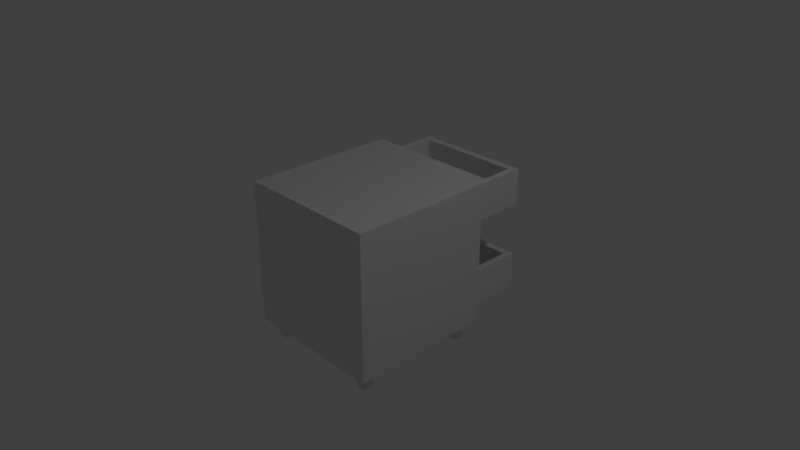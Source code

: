 # Source: simple_wooden_bed_side_table_8.blend  (saved by Blender 2.79.0; exported with 4.5.12 LTS)
import bpy
from mathutils import Matrix  # noqa: F401  (used for matrix-valued properties, if any)

bpy.ops.wm.read_factory_settings(use_empty=True)
scene = bpy.context.scene
scene.name = 'Scene'

# ---- collections
col_collection_1 = bpy.data.collections.new('Collection 1'); scene.collection.children.link(col_collection_1)
col_collection_10 = bpy.data.collections.new('Collection 10'); scene.collection.children.link(col_collection_10)

# ---- materials (node trees are filled in below, after node groups)
mat_material_001 = bpy.data.materials.new('Material.001')
mat_material_001.alpha_threshold = 0.0
mat_material_001.use_transparent_shadow = False
mat_material_001.roughness = 0.5
mat_material_001.line_color = (0.0, 0.0, 0.0, 1.0)
mat_material_002 = bpy.data.materials.new('Material.002')
mat_material_002.alpha_threshold = 0.0
mat_material_002.use_transparent_shadow = False
mat_material_002.roughness = 0.5
mat_material_002.line_color = (0.0, 0.0, 0.0, 1.0)
mat_material_000 = bpy.data.materials.new('Material.000')
mat_material_000.alpha_threshold = 0.0
mat_material_000.use_transparent_shadow = False
mat_material_000.roughness = 0.5
mat_material_000.line_color = (0.0, 0.0, 0.0, 1.0)
mat_material_005 = bpy.data.materials.new('Material.005')
mat_material_005.alpha_threshold = 0.0
mat_material_005.use_transparent_shadow = False
mat_material_005.roughness = 0.5
mat_material_005.line_color = (0.0, 0.0, 0.0, 1.0)
mat_material_004 = bpy.data.materials.new('Material.004')
mat_material_004.alpha_threshold = 0.0
mat_material_004.use_transparent_shadow = False
mat_material_004.roughness = 0.5
mat_material_004.line_color = (0.0, 0.0, 0.0, 1.0)

# ---- material node trees

# ---- world
world_world = bpy.data.worlds.new('World'); scene.world = world_world
world_world.color = (0.05088, 0.05088, 0.05088)
world_world.use_sun_shadow = False
world_world.sun_shadow_jitter_overblur = 0.0
world_world.cycles.sampling_method = 'MANUAL'

# ---- cameras
cam_camera = bpy.data.cameras.new('Camera')
cam_camera.clip_end = 100.0
cam_camera.lens = 35.0
cam_camera.sensor_width = 32.0
cam_camera.sensor_height = 18.0
cam_camera.ortho_scale = 7.314
cam_camera.dof.focus_distance = 0.0
cam_camera.dof.aperture_fstop = 128.0

# ---- lights
light_lamp = bpy.data.lights.new('Lamp', 'POINT')
light_lamp.transmission_factor = 0.0
light_lamp.cutoff_distance = 30.0
light_lamp.energy = 100.0
light_lamp.shadow_buffer_clip_start = 1.001
light_lamp.shadow_soft_size = 0.1
light_lamp.shadow_maximum_resolution = 0.006
light_lamp.use_absolute_resolution = True

# ---- meshes
me_cube_004 = bpy.data.meshes.new('Cube.004')
me_cube_004.from_pydata([(0.8933, 0.8309, -1.108), (0.8933, -0.8309, -1.108), (-0.9996, -0.8309, -1.108), (-0.9996, 0.8309, -1.108), (0.7997, 0.7357, -1.027), (0.7997, -0.7357, -1.027), (-0.9174, -0.7357, -1.027), (-0.9174, 0.7357, -1.027), (-0.05884, 0.7357, -1.027), (-0.9174, 1.532e-07, -1.027), (-0.05884, -0.7357, -1.027), (0.7997, -2.415e-07, -1.027), (0.8951, 0.8282, -0.3655), (0.8951, -0.8282, -0.3655), (-1.013, -0.8282, -0.3655), (-1.013, 0.8282, -0.3655), (0.8034, -0.4019, -0.7131), (0.8015, 0.3639, -0.7131), (0.8034, -0.4019, -0.8298), (0.8015, 0.3639, -0.8298), (0.8601, -0.4559, -0.7131), (0.8511, 0.423, -0.7131), (0.8601, -0.4559, -0.8298), (0.8511, 0.423, -0.8298), (0.9266, -0.3503, -0.7131), (0.948, -0.2964, -0.7131), (0.966, -0.2384, -0.7131), (0.9801, -0.1766, -0.7131), (0.9891, -0.1116, -0.7131), (0.9933, -0.0449, -0.7131), (0.9931, 0.02215, -0.7131), (0.9885, 0.08862, -0.7131), (0.9795, 0.1535, -0.7131), (0.9659, 0.2154, -0.7131), (0.9472, 0.272, -0.7131), (0.9246, 0.3225, -0.7131), (0.9246, 0.3225, -0.8298), (0.9472, 0.272, -0.8298), (0.9659, 0.2154, -0.8298), (0.9795, 0.1535, -0.8298), (0.9885, 0.08862, -0.8298), (0.9931, 0.02215, -0.8298), (0.9933, -0.0449, -0.8298), (0.9891, -0.1116, -0.8298), (0.9801, -0.1766, -0.8298), (0.966, -0.2384, -0.8298), (0.948, -0.2964, -0.8298), (0.9266, -0.3503, -0.8298), (0.9523, 0.3739, -0.8298), (0.9789, 0.3145, -0.8298), (1.001, 0.2486, -0.8298), (1.016, 0.1774, -0.8298), (1.027, 0.1031, -0.8298), (1.032, 0.02709, -0.8298), (1.032, -0.0495, -0.8298), (1.027, -0.1257, -0.8298), (1.017, -0.2, -0.8298), (1.001, -0.2706, -0.8298), (0.9805, -0.3368, -0.8298), (0.9561, -0.3979, -0.8298), (0.9523, 0.3739, -0.7131), (0.9789, 0.3145, -0.7131), (1.001, 0.2486, -0.7131), (1.016, 0.1774, -0.7131), (1.027, 0.1031, -0.7131), (1.032, 0.02709, -0.7131), (1.032, -0.0495, -0.7131), (1.027, -0.1257, -0.7131), (1.017, -0.2, -0.7131), (1.001, -0.2706, -0.7131), (0.9805, -0.3368, -0.7131), (0.9561, -0.3979, -0.7131), (0.8951, 0.8282, -1.111), (0.8951, -0.8282, -1.111), (-1.013, -0.8282, -1.111), (-1.013, 0.8282, -1.111), (0.8951, -4.665e-07, -0.3655), (-0.05884, 0.8282, -0.3655), (-0.05884, -0.8282, -0.3655), (-1.013, 1.259e-07, -0.3655), (-0.05884, 0.8282, -1.111), (-1.013, 1.753e-07, -1.111), (-0.05884, -0.8282, -1.111), (0.8951, -2.691e-07, -1.111), (-0.9174, 0.7357, -0.3655), (-0.9174, 1.143e-07, -0.3655), (-0.9174, -0.7357, -0.3655), (-0.05884, -0.7357, -0.3655), (0.7997, -0.7357, -0.3655), (-0.05884, 0.7357, -0.3655), (0.7997, -3.97e-07, -0.3655), (0.7997, 0.7357, -0.3655)], [], [(3, 2, 1, 0), (11, 5, 88, 90), (10, 6, 86, 87), (9, 7, 84, 85), (6, 9, 85, 86), (5, 10, 87, 88), (4, 11, 90, 91), (7, 4, 5, 6), (83, 76, 13, 73), (82, 78, 14, 74), (81, 79, 15, 75), (35, 17, 19, 36), (36, 19, 23, 48), (48, 23, 21, 60), (60, 21, 17, 35), (18, 22, 20, 16), (23, 19, 17, 21), (20, 71, 24, 16), (71, 70, 25, 24), (70, 69, 26, 25), (69, 68, 27, 26), (68, 67, 28, 27), (67, 66, 29, 28), (66, 65, 30, 29), (65, 64, 31, 30), (64, 63, 32, 31), (63, 62, 33, 32), (62, 61, 34, 33), (61, 60, 35, 34), (22, 59, 71, 20), (59, 58, 70, 71), (58, 57, 69, 70), (57, 56, 68, 69), (56, 55, 67, 68), (55, 54, 66, 67), (54, 53, 65, 66), (53, 52, 64, 65), (52, 51, 63, 64), (51, 50, 62, 63), (50, 49, 61, 62), (49, 48, 60, 61), (18, 47, 59, 22), (47, 46, 58, 59), (46, 45, 57, 58), (45, 44, 56, 57), (44, 43, 55, 56), (43, 42, 54, 55), (42, 41, 53, 54), (41, 40, 52, 53), (40, 39, 51, 52), (39, 38, 50, 51), (38, 37, 49, 50), (37, 36, 48, 49), (16, 24, 47, 18), (24, 25, 46, 47), (25, 26, 45, 46), (26, 27, 44, 45), (27, 28, 43, 44), (28, 29, 42, 43), (29, 30, 41, 42), (30, 31, 40, 41), (31, 32, 39, 40), (32, 33, 38, 39), (33, 34, 37, 38), (34, 35, 36, 37), (77, 80, 75, 15), (12, 72, 80, 77), (74, 14, 79, 81), (73, 13, 78, 82), (72, 12, 76, 83), (76, 90, 88, 87, 78, 13), (12, 77, 89, 91, 90, 76), (77, 15, 79, 85, 84, 89), (75, 74, 73, 72), (89, 8, 4, 91), (87, 86, 85, 79, 14, 78), (84, 7, 8, 89)])
me_cube_004.polygons.foreach_set('material_index', [1, 3, 3, 3, 3, 3, 3, 3, 3, 3, 3, 4, 4, 4, 4, 4, 4, 4, 4, 4, 4, 4, 4, 4, 4, 4, 4, 4, 4, 4, 4, 4, 4, 4, 4, 4, 4, 4, 4, 4, 4, 4, 4, 4, 4, 4, 4, 4, 4, 4, 4, 4, 4, 4, 4, 4, 4, 4, 4, 4, 4, 4, 4, 4, 4, 3, 3, 3, 3, 3, 3, 3, 3, 3, 3, 3, 3])
me_cube_004.materials.append(mat_material_001)
me_cube_004.materials.append(mat_material_002)
me_cube_004.materials.append(mat_material_000)
me_cube_004.materials.append(mat_material_005)
me_cube_004.materials.append(mat_material_004)
me_cube_004.use_remesh_preserve_volume = False
me_cube_004.use_remesh_preserve_attributes = False
me_cube_004.use_mirror_vertex_groups = False
me_cube_004.update()
me_cube_003 = bpy.data.meshes.new('Cube.003')
me_cube_003.from_pydata([(0.7997, 0.7357, -0.1024), (0.7997, -0.7357, -0.1024), (-0.9174, -0.7357, -0.1024), (-0.9174, 0.7357, -0.1024), (-0.05884, 0.7357, -0.1024), (-0.9174, 1.532e-07, -0.1024), (-0.05884, -0.7357, -0.1024), (0.7997, -2.415e-07, -0.1024), (0.8951, 0.8282, 0.559), (0.8951, -0.8282, 0.559), (-1.013, -0.8282, 0.559), (-1.013, 0.8282, 0.559), (0.8034, -0.4019, 0.2114), (0.8015, 0.3639, 0.2114), (0.8034, -0.4019, 0.09466), (0.8015, 0.3639, 0.09466), (0.8601, -0.4559, 0.2114), (0.8511, 0.423, 0.2114), (0.8601, -0.4559, 0.09466), (0.8511, 0.423, 0.09466), (0.9266, -0.3503, 0.2114), (0.948, -0.2964, 0.2114), (0.966, -0.2384, 0.2114), (0.9801, -0.1766, 0.2114), (0.9891, -0.1116, 0.2114), (0.9933, -0.0449, 0.2114), (0.9931, 0.02215, 0.2114), (0.9885, 0.08862, 0.2114), (0.9795, 0.1535, 0.2114), (0.9659, 0.2154, 0.2114), (0.9472, 0.272, 0.2114), (0.9246, 0.3225, 0.2114), (0.9246, 0.3225, 0.09466), (0.9472, 0.272, 0.09466), (0.9659, 0.2154, 0.09466), (0.9795, 0.1535, 0.09466), (0.9885, 0.08862, 0.09466), (0.9931, 0.02215, 0.09466), (0.9933, -0.0449, 0.09466), (0.9891, -0.1116, 0.09466), (0.9801, -0.1766, 0.09466), (0.966, -0.2384, 0.09466), (0.948, -0.2964, 0.09466), (0.9266, -0.3503, 0.09466), (0.9523, 0.3739, 0.09466), (0.9789, 0.3145, 0.09466), (1.001, 0.2486, 0.09466), (1.016, 0.1774, 0.09466), (1.027, 0.1031, 0.09466), (1.032, 0.02709, 0.09466), (1.032, -0.0495, 0.09466), (1.027, -0.1257, 0.09466), (1.017, -0.2, 0.09466), (1.001, -0.2706, 0.09466), (0.9805, -0.3368, 0.09466), (0.9561, -0.3979, 0.09466), (0.9523, 0.3739, 0.2114), (0.9789, 0.3145, 0.2114), (1.001, 0.2486, 0.2114), (1.016, 0.1774, 0.2114), (1.027, 0.1031, 0.2114), (1.032, 0.02709, 0.2114), (1.032, -0.0495, 0.2114), (1.027, -0.1257, 0.2114), (1.017, -0.2, 0.2114), (1.001, -0.2706, 0.2114), (0.9805, -0.3368, 0.2114), (0.9561, -0.3979, 0.2114), (0.8951, 0.8282, -0.1869), (0.8951, -0.8282, -0.1869), (-1.013, -0.8282, -0.1869), (-1.013, 0.8282, -0.1869), (0.8951, -4.665e-07, 0.559), (-0.05884, 0.8282, 0.559), (-0.05884, -0.8282, 0.559), (-1.013, 1.259e-07, 0.559), (-0.05884, 0.8282, -0.1869), (-1.013, 1.753e-07, -0.1869), (-0.05884, -0.8282, -0.1869), (0.8951, -2.691e-07, -0.1869), (-0.9174, 0.7357, 0.559), (-0.9174, 1.143e-07, 0.559), (-0.9174, -0.7357, 0.559), (-0.05884, -0.7357, 0.559), (0.7997, -0.7357, 0.559), (-0.05884, 0.7357, 0.559), (0.7997, -3.97e-07, 0.559), (0.7997, 0.7357, 0.559)], [], [(7, 1, 84, 86), (6, 2, 82, 83), (5, 3, 80, 81), (2, 5, 81, 82), (1, 6, 83, 84), (0, 7, 86, 87), (3, 0, 1, 2), (79, 72, 9, 69), (77, 75, 11, 71), (31, 13, 15, 32), (32, 15, 19, 44), (44, 19, 17, 56), (56, 17, 13, 31), (14, 18, 16, 12), (19, 15, 13, 17), (16, 67, 20, 12), (67, 66, 21, 20), (66, 65, 22, 21), (65, 64, 23, 22), (64, 63, 24, 23), (63, 62, 25, 24), (62, 61, 26, 25), (61, 60, 27, 26), (60, 59, 28, 27), (59, 58, 29, 28), (58, 57, 30, 29), (57, 56, 31, 30), (18, 55, 67, 16), (55, 54, 66, 67), (54, 53, 65, 66), (53, 52, 64, 65), (52, 51, 63, 64), (51, 50, 62, 63), (50, 49, 61, 62), (49, 48, 60, 61), (48, 47, 59, 60), (47, 46, 58, 59), (46, 45, 57, 58), (45, 44, 56, 57), (14, 43, 55, 18), (43, 42, 54, 55), (42, 41, 53, 54), (41, 40, 52, 53), (40, 39, 51, 52), (39, 38, 50, 51), (38, 37, 49, 50), (37, 36, 48, 49), (36, 35, 47, 48), (35, 34, 46, 47), (34, 33, 45, 46), (33, 32, 44, 45), (12, 20, 43, 14), (20, 21, 42, 43), (21, 22, 41, 42), (22, 23, 40, 41), (23, 24, 39, 40), (24, 25, 38, 39), (25, 26, 37, 38), (26, 27, 36, 37), (27, 28, 35, 36), (28, 29, 34, 35), (29, 30, 33, 34), (30, 31, 32, 33), (73, 76, 71, 11), (8, 68, 76, 73), (70, 10, 75, 77), (69, 9, 74, 78), (68, 8, 72, 79), (72, 86, 84, 83, 74, 9), (8, 73, 85, 87, 86, 72), (73, 11, 75, 81, 80, 85), (71, 70, 69, 68), (85, 4, 0, 87), (83, 82, 81, 75, 10, 74), (80, 3, 4, 85)])
me_cube_003.polygons.foreach_set('material_index', [3, 3, 3, 3, 3, 3, 3, 3, 3, 4, 4, 4, 4, 4, 4, 4, 4, 4, 4, 4, 4, 4, 4, 4, 4, 4, 4, 4, 4, 4, 4, 4, 4, 4, 4, 4, 4, 4, 4, 4, 4, 4, 4, 4, 4, 4, 4, 4, 4, 4, 4, 4, 4, 4, 4, 4, 4, 4, 4, 4, 4, 4, 4, 3, 3, 3, 3, 3, 3, 3, 3, 3, 3, 3, 3])
me_cube_003.materials.append(mat_material_001)
me_cube_003.materials.append(mat_material_002)
me_cube_003.materials.append(mat_material_000)
me_cube_003.materials.append(mat_material_005)
me_cube_003.materials.append(mat_material_004)
me_cube_003.use_remesh_preserve_volume = False
me_cube_003.use_remesh_preserve_attributes = False
me_cube_003.use_mirror_vertex_groups = False
me_cube_003.update()
me_cube_002 = bpy.data.meshes.new('Cube.002')
me_cube_002.from_pydata([(0.8034, -0.4019, 1.124), (0.8015, 0.3639, 1.124), (0.8034, -0.4019, 1.007), (0.8015, 0.3639, 1.007), (0.8601, -0.4559, 1.124), (0.8511, 0.423, 1.124), (0.8601, -0.4559, 1.007), (0.8511, 0.423, 1.007), (0.9266, -0.3503, 1.124), (0.948, -0.2964, 1.124), (0.966, -0.2384, 1.124), (0.9801, -0.1766, 1.124), (0.9891, -0.1116, 1.124), (0.9933, -0.0449, 1.124), (0.9931, 0.02215, 1.124), (0.9885, 0.08862, 1.124), (0.9795, 0.1535, 1.124), (0.9659, 0.2154, 1.124), (0.9472, 0.272, 1.124), (0.9246, 0.3225, 1.124), (0.9246, 0.3225, 1.007), (0.9472, 0.272, 1.007), (0.9659, 0.2154, 1.007), (0.9795, 0.1535, 1.007), (0.9885, 0.08862, 1.007), (0.9931, 0.02215, 1.007), (0.9933, -0.0449, 1.007), (0.9891, -0.1116, 1.007), (0.9801, -0.1766, 1.007), (0.966, -0.2384, 1.007), (0.948, -0.2964, 1.007), (0.9266, -0.3503, 1.007), (0.7997, 0.7357, 0.8103), (0.7997, -0.7357, 0.8103), (-0.9174, -0.7357, 0.8103), (-0.9174, 0.7357, 0.8103), (-0.05884, 0.7357, 0.8103), (-0.9174, 1.532e-07, 0.8103), (-0.05884, -0.7357, 0.8103), (0.7997, -2.415e-07, 0.8103), (0.8951, 0.8282, 1.472), (0.8951, -0.8282, 1.472), (-1.013, -0.8282, 1.472), (-1.013, 0.8282, 1.472), (0.8034, -0.4019, 1.124), (0.8015, 0.3639, 1.124), (0.8034, -0.4019, 1.007), (0.8015, 0.3639, 1.007), (0.8601, -0.4559, 1.124), (0.8511, 0.423, 1.124), (0.8601, -0.4559, 1.007), (0.8511, 0.423, 1.007), (0.9266, -0.3503, 1.124), (0.948, -0.2964, 1.124), (0.966, -0.2384, 1.124), (0.9801, -0.1766, 1.124), (0.9891, -0.1116, 1.124), (0.9933, -0.0449, 1.124), (0.9931, 0.02215, 1.124), (0.9885, 0.08862, 1.124), (0.9795, 0.1535, 1.124), (0.9659, 0.2154, 1.124), (0.9472, 0.272, 1.124), (0.9246, 0.3225, 1.124), (0.9246, 0.3225, 1.007), (0.9472, 0.272, 1.007), (0.9659, 0.2154, 1.007), (0.9795, 0.1535, 1.007), (0.9885, 0.08862, 1.007), (0.9931, 0.02215, 1.007), (0.9933, -0.0449, 1.007), (0.9891, -0.1116, 1.007), (0.9801, -0.1766, 1.007), (0.966, -0.2384, 1.007), (0.948, -0.2964, 1.007), (0.9266, -0.3503, 1.007), (0.9523, 0.3739, 1.007), (0.9789, 0.3145, 1.007), (1.001, 0.2486, 1.007), (1.016, 0.1774, 1.007), (1.027, 0.1031, 1.007), (1.032, 0.02709, 1.007), (1.032, -0.0495, 1.007), (1.027, -0.1257, 1.007), (1.017, -0.2, 1.007), (1.001, -0.2706, 1.007), (0.9805, -0.3368, 1.007), (0.9561, -0.3979, 1.007), (0.9523, 0.3739, 1.124), (0.9789, 0.3145, 1.124), (1.001, 0.2486, 1.124), (1.016, 0.1774, 1.124), (1.027, 0.1031, 1.124), (1.032, 0.02709, 1.124), (1.032, -0.0495, 1.124), (1.027, -0.1257, 1.124), (1.017, -0.2, 1.124), (1.001, -0.2706, 1.124), (0.9805, -0.3368, 1.124), (0.9561, -0.3979, 1.124), (0.8951, 0.8282, 0.7258), (0.8951, -0.8282, 0.7258), (-1.013, -0.8282, 0.7258), (-1.013, 0.8282, 0.7258), (0.8951, -4.665e-07, 1.472), (-0.05884, 0.8282, 1.472), (-0.05884, -0.8282, 1.472), (-1.013, 1.259e-07, 1.472), (-0.05884, 0.8282, 0.7258), (-1.013, 1.753e-07, 0.7258), (-0.05884, -0.8282, 0.7258), (0.8951, -2.691e-07, 0.7258), (-0.9174, 0.7357, 1.472), (-0.9174, 1.143e-07, 1.472), (-0.9174, -0.7357, 1.472), (-0.05884, -0.7357, 1.472), (0.7997, -0.7357, 1.472), (-0.05884, 0.7357, 1.472), (0.7997, -3.97e-07, 1.472), (0.7997, 0.7357, 1.472)], [], [(19, 1, 3, 20), (2, 6, 4, 0), (7, 3, 1, 5), (8, 9, 30, 31), (9, 10, 29, 30), (10, 11, 28, 29), (11, 12, 27, 28), (12, 13, 26, 27), (13, 14, 25, 26), (14, 15, 24, 25), (15, 16, 23, 24), (16, 17, 22, 23), (17, 18, 21, 22), (18, 19, 20, 21), (39, 33, 116, 118), (38, 34, 114, 115), (37, 35, 112, 113), (34, 37, 113, 114), (33, 38, 115, 116), (32, 39, 118, 119), (35, 32, 33, 34), (111, 104, 41, 101), (110, 106, 42, 102), (109, 107, 43, 103), (64, 47, 51, 76), (76, 51, 49, 88), (88, 49, 45, 63), (48, 99, 52, 44), (99, 98, 53, 52), (98, 97, 54, 53), (97, 96, 55, 54), (96, 95, 56, 55), (95, 94, 57, 56), (94, 93, 58, 57), (93, 92, 59, 58), (92, 91, 60, 59), (91, 90, 61, 60), (90, 89, 62, 61), (89, 88, 63, 62), (50, 87, 99, 48), (87, 86, 98, 99), (86, 85, 97, 98), (85, 84, 96, 97), (84, 83, 95, 96), (83, 82, 94, 95), (82, 81, 93, 94), (81, 80, 92, 93), (80, 79, 91, 92), (79, 78, 90, 91), (78, 77, 89, 90), (77, 76, 88, 89), (46, 75, 87, 50), (75, 74, 86, 87), (74, 73, 85, 86), (73, 72, 84, 85), (72, 71, 83, 84), (71, 70, 82, 83), (70, 69, 81, 82), (69, 68, 80, 81), (68, 67, 79, 80), (67, 66, 78, 79), (66, 65, 77, 78), (65, 64, 76, 77), (44, 52, 75, 46), (105, 108, 103, 43), (40, 100, 108, 105), (102, 42, 107, 109), (101, 41, 106, 110), (100, 40, 104, 111), (104, 118, 116, 115, 106, 41), (40, 105, 117, 119, 118, 104), (105, 43, 107, 113, 112, 117), (103, 102, 101, 100), (117, 36, 32, 119), (115, 114, 113, 107, 42, 106), (112, 35, 36, 117)])
me_cube_002.polygons.foreach_set('material_index', [4, 4, 4, 4, 4, 4, 4, 4, 4, 4, 4, 4, 4, 4, 3, 3, 3, 3, 3, 3, 3, 3, 3, 3, 4, 4, 4, 4, 4, 4, 4, 4, 4, 4, 4, 4, 4, 4, 4, 4, 4, 4, 4, 4, 4, 4, 4, 4, 4, 4, 4, 4, 4, 4, 4, 4, 4, 4, 4, 4, 4, 4, 4, 4, 3, 3, 3, 3, 3, 3, 3, 3, 3, 3, 3, 3])
me_cube_002.materials.append(mat_material_001)
me_cube_002.materials.append(mat_material_002)
me_cube_002.materials.append(mat_material_000)
me_cube_002.materials.append(mat_material_005)
me_cube_002.materials.append(mat_material_004)
me_cube_002.use_remesh_preserve_volume = False
me_cube_002.use_remesh_preserve_attributes = False
me_cube_002.use_mirror_vertex_groups = False
me_cube_002.update()
me_cube_008 = bpy.data.meshes.new('Cube.008')
me_cube_008.from_pydata([(0.896, -1.0, 1.641), (0.896, 1.0, 1.641), (1.034, -1.0, 1.641), (1.034, 1.0, 1.641), (1.034, -1.0, 1.533), (1.034, 1.0, 1.533), (0.8967, -1.0, 1.533), (0.8967, 1.0, 1.533)], [], [(0, 1, 3, 2), (2, 3, 5, 4), (4, 5, 7, 6), (1, 7, 5, 3), (2, 4, 6, 0)])
me_cube_008.materials.append(mat_material_001)
me_cube_008.materials.append(mat_material_002)
me_cube_008.materials.append(mat_material_000)
me_cube_008.materials.append(mat_material_005)
me_cube_008.materials.append(mat_material_004)
me_cube_008.use_remesh_preserve_volume = False
me_cube_008.use_remesh_preserve_attributes = False
me_cube_008.use_mirror_vertex_groups = False
me_cube_008.update()
me_cube_000 = bpy.data.meshes.new('Cube.000')
me_cube_000.from_pydata([(-1.104, -1.0, -0.3588), (-1.104, 1.0, -0.3588), (-1.104, -1.0, 1.641), (-1.104, 1.0, 1.641), (0.896, 1.0, -0.3588), (0.896, -1.0, 1.641), (0.896, -1.0, -0.3588), (0.896, 1.0, 1.641), (-1.004, -0.8343, -0.1931), (-1.004, 0.8343, -0.1931), (-1.004, -0.8343, 1.475), (-1.004, 0.8343, 1.475), (0.896, 0.8343, -0.1931), (0.896, -0.8343, 1.475), (0.896, -0.8343, -0.1931), (0.896, 0.8343, 1.475), (-1.004, -0.8337, 0.7196), (-1.004, 0.8337, 0.7196), (0.896, -0.8337, 0.5627), (0.896, -0.8337, 0.7196), (0.896, 0.8337, 0.5627), (0.896, 0.8337, 0.7196), (0.896, -1.0, 0.5627), (0.896, -0.8343, 0.5627), (-1.104, -1.0, 0.5627), (-1.104, 1.0, 0.5627), (0.896, 1.0, 0.5627), (0.896, 0.8343, 0.5627), (-1.104, -1.0, -1.28), (-1.104, 1.0, -1.28), (0.896, 1.0, -1.28), (0.896, -1.0, -1.28), (-1.004, -0.8343, -1.114), (-1.004, 0.8343, -1.114), (0.896, 0.8343, -1.114), (0.896, -0.8343, -1.114), (0.896, -1.0, -0.3585), (0.896, -0.8343, -0.3584), (-1.104, -1.0, -0.3585), (-1.104, 1.0, -0.3585), (0.896, 1.0, -0.3585), (0.896, 0.8343, -0.3585), (-1.004, -0.8343, -0.3584), (-1.004, 0.8343, -0.3584), (0.8933, 0.8309, -0.19), (0.8933, -0.8309, -0.19), (-0.9996, -0.8309, -0.19), (-0.9996, 0.8309, -0.19), (-1.013, -0.8282, 0.559), (-1.013, -0.8282, -0.1869), (-0.05884, -0.8282, 0.559), (-0.05884, -0.8282, -0.1869)], [], [(0, 24, 25, 1), (6, 22, 24, 0), (5, 7, 3, 2), (7, 26, 25, 3), (8, 10, 11, 9), (14, 23, 13, 10, 8), (12, 14, 8, 9), (13, 15, 11, 10), (15, 27, 12, 9, 11), (6, 4, 12, 14), (5, 22, 23, 13), (7, 5, 13, 15), (4, 26, 27, 12), (20, 21, 19, 18), (21, 17, 16, 19), (23, 22, 6, 14), (24, 22, 5, 2), (25, 24, 2, 3), (25, 26, 4, 1), (27, 26, 7, 15), (28, 38, 39, 29), (30, 31, 28, 29), (34, 35, 32, 33), (31, 30, 34, 35), (30, 40, 41, 34), (37, 36, 31, 35), (39, 40, 30, 29), (33, 32, 42, 43), (32, 35, 37, 42), (33, 43, 41, 34), (47, 46, 45, 44), (43, 42, 37, 41), (51, 50, 48, 49), (28, 31, 36, 38)])
me_cube_000.polygons.foreach_set('material_index', [0, 0, 0, 0, 0, 0, 0, 0, 0, 0, 0, 0, 0, 0, 0, 0, 0, 0, 0, 0, 0, 0, 0, 0, 0, 0, 0, 0, 0, 0, 1, 0, 3, 0])
me_cube_000.materials.append(mat_material_001)
me_cube_000.materials.append(mat_material_002)
me_cube_000.materials.append(mat_material_000)
me_cube_000.materials.append(mat_material_005)
me_cube_000.materials.append(mat_material_004)
me_cube_000.use_remesh_preserve_volume = False
me_cube_000.use_remesh_preserve_attributes = False
me_cube_000.use_mirror_vertex_groups = False
me_cube_000.update()
me_cube_007 = bpy.data.meshes.new('Cube.007')
me_cube_007.from_pydata([(-1.0, -1.0, -1.0), (-1.0, -1.0, 1.0), (-1.0, 1.0, -1.0), (-1.0, 1.0, 1.0), (1.0, -1.0, -1.0), (1.0, -1.0, 1.0), (1.0, 1.0, -1.0), (1.0, 1.0, 1.0)], [], [(0, 1, 3, 2), (2, 3, 7, 6), (6, 7, 5, 4), (4, 5, 1, 0), (2, 6, 4, 0), (7, 3, 1, 5)])
me_cube_007.use_remesh_preserve_volume = False
me_cube_007.use_remesh_preserve_attributes = False
me_cube_007.use_mirror_vertex_groups = False
me_cube_007.update()
me_cube_006 = bpy.data.meshes.new('Cube.006')
me_cube_006.from_pydata([(-1.0, -1.0, -1.0), (-1.0, -1.0, 1.0), (-1.0, 1.0, -1.0), (-1.0, 1.0, 1.0), (1.0, -1.0, -1.0), (1.0, -1.0, 1.0), (1.0, 1.0, -1.0), (1.0, 1.0, 1.0)], [], [(0, 1, 3, 2), (2, 3, 7, 6), (6, 7, 5, 4), (4, 5, 1, 0), (2, 6, 4, 0), (7, 3, 1, 5)])
me_cube_006.use_remesh_preserve_volume = False
me_cube_006.use_remesh_preserve_attributes = False
me_cube_006.use_mirror_vertex_groups = False
me_cube_006.update()
me_cube_005 = bpy.data.meshes.new('Cube.005')
me_cube_005.from_pydata([(-1.0, -1.0, -1.0), (-1.0, -1.0, 1.0), (-1.0, 1.0, -1.0), (-1.0, 1.0, 1.0), (1.0, -1.0, -1.0), (1.0, -1.0, 1.0), (1.0, 1.0, -1.0), (1.0, 1.0, 1.0)], [], [(0, 1, 3, 2), (2, 3, 7, 6), (6, 7, 5, 4), (4, 5, 1, 0), (2, 6, 4, 0), (7, 3, 1, 5)])
me_cube_005.use_remesh_preserve_volume = False
me_cube_005.use_remesh_preserve_attributes = False
me_cube_005.use_mirror_vertex_groups = False
me_cube_005.update()
me_cube = bpy.data.meshes.new('Cube')
me_cube.from_pydata([(-1.0, -1.0, -1.0), (-1.0, -1.0, 1.0), (-1.0, 1.0, -1.0), (-1.0, 1.0, 1.0), (1.0, -1.0, -1.0), (1.0, -1.0, 1.0), (1.0, 1.0, -1.0), (1.0, 1.0, 1.0)], [], [(0, 1, 3, 2), (2, 3, 7, 6), (6, 7, 5, 4), (4, 5, 1, 0), (2, 6, 4, 0), (7, 3, 1, 5)])
me_cube.use_remesh_preserve_volume = False
me_cube.use_remesh_preserve_attributes = False
me_cube.use_mirror_vertex_groups = False
me_cube.update()

# ---- objects
ob_cube_007 = bpy.data.objects.new('Cube.007', me_cube_004)
ob_cube_005 = bpy.data.objects.new('Cube.005', me_cube_003)
ob_cube_006 = bpy.data.objects.new('Cube.006', me_cube_002)
ob_cube_004 = bpy.data.objects.new('Cube.004', me_cube_008)
ob_lamp = bpy.data.objects.new('Lamp', light_lamp)
ob_camera = bpy.data.objects.new('Camera', cam_camera)
ob_cube_000 = bpy.data.objects.new('Cube.000', me_cube_000)
ob_cube_003 = bpy.data.objects.new('Cube.003', me_cube_007)
ob_cube_002 = bpy.data.objects.new('Cube.002', me_cube_006)
ob_cube_001 = bpy.data.objects.new('Cube.001', me_cube_005)
ob_cube = bpy.data.objects.new('Cube', me_cube)

# ---- transforms, parenting, visibility, modifiers, constraints
ob_cube_007.location = (-2.479e-08, 1.004, -0.1227)
ob_cube_007.rotation_euler = (0.0, 0.0, 1.571)
ob_cube_007.scale = (1.0, 1.0, 0.6848)
ob_cube_007.lock_rotations_4d = False
ob_cube_007.empty_display_type = 'ARROWS'
ob_cube_007.lineart.crease_threshold = 0.0
ob_cube_005.location = (-2.479e-08, 0.104, -0.1227)
ob_cube_005.rotation_euler = (0.0, 0.0, 1.571)
ob_cube_005.scale = (1.0, 1.0, 0.6848)
ob_cube_005.lock_rotations_4d = False
ob_cube_005.empty_display_type = 'ARROWS'
ob_cube_005.lineart.crease_threshold = 0.0
ob_cube_006.location = (-2.479e-08, 1.004, -0.1227)
ob_cube_006.rotation_euler = (0.0, 0.0, 1.571)
ob_cube_006.scale = (1.0, 1.0, 0.6848)
ob_cube_006.lock_rotations_4d = False
ob_cube_006.empty_display_type = 'ARROWS'
ob_cube_006.lineart.crease_threshold = 0.0
ob_cube_004.location = (-2.479e-08, 0.104, -0.1227)
ob_cube_004.rotation_euler = (0.0, 0.0, 1.571)
ob_cube_004.scale = (1.0, 1.0, 0.6848)
ob_cube_004.lock_rotations_4d = False
ob_cube_004.empty_display_type = 'ARROWS'
ob_cube_004.lineart.crease_threshold = 0.0
ob_lamp.location = (4.076, 1.005, 5.904)
ob_lamp.rotation_euler = (0.6503, 0.05522, 1.866)
ob_lamp.lock_rotations_4d = False
ob_lamp.empty_display_type = 'ARROWS'
ob_lamp.color = (0.0, 0.0, 0.0, 0.0)
ob_lamp.lineart.crease_threshold = 0.0
ob_camera.location = (7.481, -6.508, 5.344)
ob_camera.rotation_euler = (1.109, 0.0, 0.8149)
ob_camera.lock_rotations_4d = False
ob_camera.empty_display_type = 'ARROWS'
ob_camera.color = (0.0, 0.0, 0.0, 0.0)
ob_camera.display_type = 'WIRE'
ob_camera.lineart.crease_threshold = 0.0
ob_cube_000.location = (-2.479e-08, 0.104, -0.1227)
ob_cube_000.rotation_euler = (0.0, 0.0, 1.571)
ob_cube_000.scale = (1.0, 1.0, 0.6848)
ob_cube_000.lock_rotations_4d = False
ob_cube_000.empty_display_type = 'ARROWS'
ob_cube_000.lineart.crease_threshold = 0.0
ob_cube_003.location = (0.8, -0.8, -1.121)
ob_cube_003.scale = (0.07063, 0.07063, 0.1224)
ob_cube_003.lineart.crease_threshold = 0.0
ob_cube_002.location = (-0.8, -0.8, -1.121)
ob_cube_002.scale = (0.07063, 0.07063, 0.1224)
ob_cube_002.lineart.crease_threshold = 0.0
ob_cube_001.location = (0.8, 0.8, -1.121)
ob_cube_001.scale = (0.07063, 0.07063, 0.1224)
ob_cube_001.lineart.crease_threshold = 0.0
ob_cube.location = (-0.8, 0.8, -1.121)
ob_cube.scale = (0.07063, 0.07063, 0.1224)
ob_cube.lineart.crease_threshold = 0.0

# ---- collection membership
col_collection_1.objects.link(ob_cube_007)
col_collection_1.objects.link(ob_cube_005)
col_collection_1.objects.link(ob_cube_006)
col_collection_1.objects.link(ob_cube_004)
col_collection_1.objects.link(ob_lamp)
col_collection_1.objects.link(ob_camera)
col_collection_1.objects.link(ob_cube_000)
col_collection_10.objects.link(ob_cube_003)
col_collection_10.objects.link(ob_cube_002)
col_collection_10.objects.link(ob_cube_001)
col_collection_10.objects.link(ob_cube)

# ---- scene / render settings (as saved in the file)
scene.camera = ob_camera
scene.frame_start = 1; scene.frame_end = 250; scene.frame_set(1)
scene.render.engine = 'BLENDER_EEVEE_NEXT'
scene.render.resolution_percentage = 50
scene.render.dither_intensity = 0.0
scene.cycles.use_denoising = False
scene.cycles.samples = 128
scene.cycles.sampling_pattern = 'TABULATED_SOBOL'
scene.cycles.use_adaptive_sampling = False
scene.cycles.use_light_tree = False
scene.cycles.blur_glossy = 0.0
scene.cycles.sample_clamp_indirect = 0.0
scene.view_settings.view_transform = 'Standard'
bpy.context.view_layer.update()
